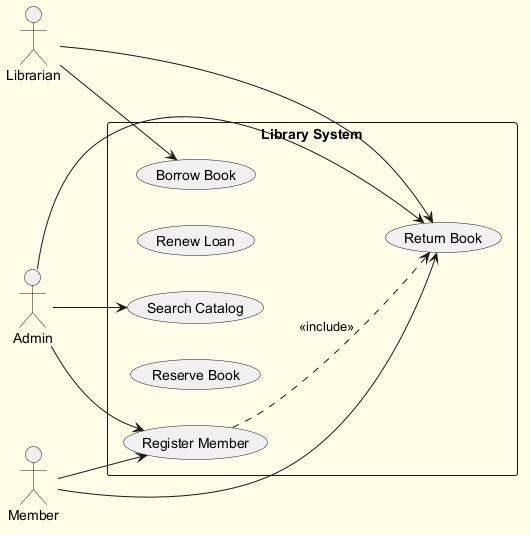

The diagram above was rendered by PlantUML. Its source (embedded in the PNG):
@startuml
skinparam backgroundColor #FFFDE7
skinparam classBackgroundColor #FFF9C4
skinparam classBorderColor #F57F17
left to right direction
actor "Librarian" as Librarian
actor "Admin" as Admin
actor "Member" as Member
rectangle "Library System" {
  usecase "Borrow Book" as UC_BorrowBook
  usecase "Renew Loan" as UC_RenewLoan
  usecase "Register Member" as UC_RegisterMember
  usecase "Reserve Book" as UC_ReserveBook
  usecase "Search Catalog" as UC_SearchCatalog
  usecase "Return Book" as UC_ReturnBook
}
Librarian --> UC_BorrowBook
Librarian --> UC_ReturnBook
Admin --> UC_RegisterMember
Admin --> UC_ReturnBook
Admin --> UC_SearchCatalog
Member --> UC_ReturnBook
Member --> UC_RegisterMember
UC_RegisterMember ..> UC_ReturnBook : <<include>>
@enduml